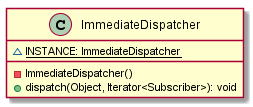

The diagram above was rendered by PlantUML. Its source (embedded in the PNG):
@startuml

    class ImmediateDispatcher {
        {static} ~INSTANCE: ImmediateDispatcher
        -ImmediateDispatcher()
        +dispatch(Object, Iterator<Subscriber>): void
    }

@enduml